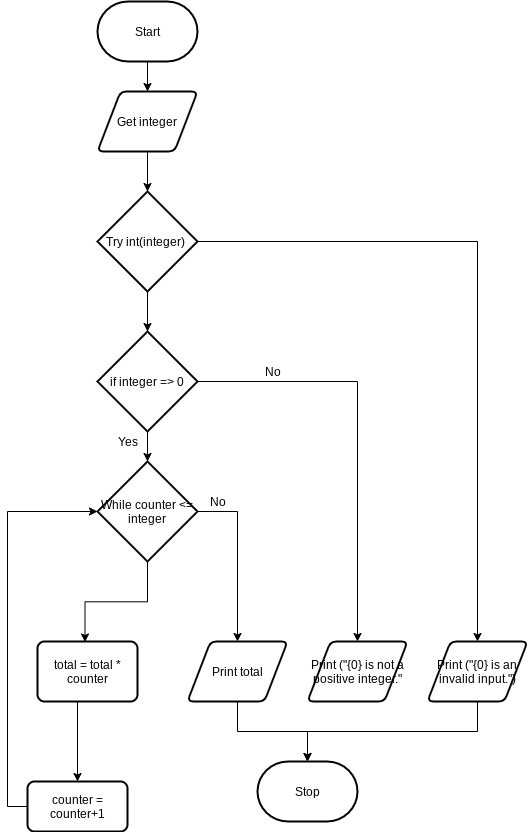

The diagram above was exported from draw.io. Its source (the exported page's mxGraphModel, read from the mxfile embedded in the PNG):
<mxGraphModel dx="582" dy="383" grid="1" gridSize="10" guides="1" tooltips="1" connect="1" arrows="1" fold="1" page="1" pageScale="1" pageWidth="850" pageHeight="1100" math="0" shadow="0">
  <root>
    <mxCell id="0" />
    <mxCell id="1" parent="0" />
    <mxCell id="ZmTB9xZ4xbxRCARBDgma-4" style="edgeStyle=orthogonalEdgeStyle;rounded=0;orthogonalLoop=1;jettySize=auto;html=1;exitX=0.5;exitY=1;exitDx=0;exitDy=0;exitPerimeter=0;entryX=0.5;entryY=0;entryDx=0;entryDy=0;" parent="1" source="ZmTB9xZ4xbxRCARBDgma-2" target="ZmTB9xZ4xbxRCARBDgma-3" edge="1">
      <mxGeometry relative="1" as="geometry" />
    </mxCell>
    <mxCell id="ZmTB9xZ4xbxRCARBDgma-2" value="Start" style="strokeWidth=2;html=1;shape=mxgraph.flowchart.terminator;whiteSpace=wrap;" parent="1" vertex="1">
      <mxGeometry x="250" y="70" width="100" height="60" as="geometry" />
    </mxCell>
    <mxCell id="ZmTB9xZ4xbxRCARBDgma-5" style="edgeStyle=orthogonalEdgeStyle;rounded=0;orthogonalLoop=1;jettySize=auto;html=1;exitX=0.5;exitY=1;exitDx=0;exitDy=0;entryX=0.5;entryY=0;entryDx=0;entryDy=0;entryPerimeter=0;" parent="1" source="ZmTB9xZ4xbxRCARBDgma-3" target="ZmTB9xZ4xbxRCARBDgma-6" edge="1">
      <mxGeometry relative="1" as="geometry">
        <mxPoint x="300" y="380" as="targetPoint" />
      </mxGeometry>
    </mxCell>
    <mxCell id="ZmTB9xZ4xbxRCARBDgma-3" value="Get integer" style="shape=parallelogram;html=1;strokeWidth=2;perimeter=parallelogramPerimeter;whiteSpace=wrap;rounded=1;arcSize=12;size=0.23;" parent="1" vertex="1">
      <mxGeometry x="250" y="160" width="100" height="60" as="geometry" />
    </mxCell>
    <mxCell id="ZmTB9xZ4xbxRCARBDgma-8" style="edgeStyle=orthogonalEdgeStyle;rounded=0;orthogonalLoop=1;jettySize=auto;html=1;exitX=1;exitY=0.5;exitDx=0;exitDy=0;exitPerimeter=0;" parent="1" source="ZmTB9xZ4xbxRCARBDgma-6" target="ZmTB9xZ4xbxRCARBDgma-7" edge="1">
      <mxGeometry relative="1" as="geometry" />
    </mxCell>
    <mxCell id="ZmTB9xZ4xbxRCARBDgma-10" style="edgeStyle=orthogonalEdgeStyle;rounded=0;orthogonalLoop=1;jettySize=auto;html=1;exitX=0.5;exitY=1;exitDx=0;exitDy=0;exitPerimeter=0;entryX=0.5;entryY=0;entryDx=0;entryDy=0;entryPerimeter=0;" parent="1" source="ZmTB9xZ4xbxRCARBDgma-6" target="c4fwYaEUQ7Yc-FXijrr6-2" edge="1">
      <mxGeometry relative="1" as="geometry" />
    </mxCell>
    <mxCell id="ZmTB9xZ4xbxRCARBDgma-6" value="Try int(integer)&amp;nbsp;" style="strokeWidth=2;html=1;shape=mxgraph.flowchart.decision;whiteSpace=wrap;" parent="1" vertex="1">
      <mxGeometry x="250" y="260" width="100" height="100" as="geometry" />
    </mxCell>
    <mxCell id="ZmTB9xZ4xbxRCARBDgma-21" style="edgeStyle=orthogonalEdgeStyle;rounded=0;orthogonalLoop=1;jettySize=auto;html=1;exitX=0.5;exitY=1;exitDx=0;exitDy=0;entryX=0.5;entryY=0;entryDx=0;entryDy=0;entryPerimeter=0;" parent="1" source="ZmTB9xZ4xbxRCARBDgma-7" target="ZmTB9xZ4xbxRCARBDgma-19" edge="1">
      <mxGeometry relative="1" as="geometry">
        <mxPoint x="460" y="790" as="targetPoint" />
      </mxGeometry>
    </mxCell>
    <mxCell id="ZmTB9xZ4xbxRCARBDgma-7" value="Print (&quot;{0} is an invalid input.&quot;)" style="shape=parallelogram;html=1;strokeWidth=2;perimeter=parallelogramPerimeter;whiteSpace=wrap;rounded=1;arcSize=12;size=0.23;" parent="1" vertex="1">
      <mxGeometry x="580" y="710" width="100" height="60" as="geometry" />
    </mxCell>
    <mxCell id="ZmTB9xZ4xbxRCARBDgma-13" style="edgeStyle=orthogonalEdgeStyle;rounded=0;orthogonalLoop=1;jettySize=auto;html=1;exitX=0.5;exitY=1;exitDx=0;exitDy=0;exitPerimeter=0;entryX=0.575;entryY=0.009;entryDx=0;entryDy=0;entryPerimeter=0;" parent="1" source="ZmTB9xZ4xbxRCARBDgma-9" edge="1">
      <mxGeometry relative="1" as="geometry">
        <mxPoint x="237.5" y="710.54" as="targetPoint" />
      </mxGeometry>
    </mxCell>
    <mxCell id="UewkagN3XdA6Zf3FG2PM-1" style="edgeStyle=orthogonalEdgeStyle;rounded=0;orthogonalLoop=1;jettySize=auto;html=1;exitX=1;exitY=0.5;exitDx=0;exitDy=0;exitPerimeter=0;entryX=0.5;entryY=0;entryDx=0;entryDy=0;" edge="1" parent="1" source="ZmTB9xZ4xbxRCARBDgma-9" target="ZmTB9xZ4xbxRCARBDgma-17">
      <mxGeometry relative="1" as="geometry">
        <mxPoint x="430" y="650" as="targetPoint" />
      </mxGeometry>
    </mxCell>
    <mxCell id="ZmTB9xZ4xbxRCARBDgma-9" value="While counter &amp;lt;= integer" style="strokeWidth=2;html=1;shape=mxgraph.flowchart.decision;whiteSpace=wrap;" parent="1" vertex="1">
      <mxGeometry x="250" y="530" width="100" height="100" as="geometry" />
    </mxCell>
    <mxCell id="ZmTB9xZ4xbxRCARBDgma-14" style="edgeStyle=orthogonalEdgeStyle;rounded=0;orthogonalLoop=1;jettySize=auto;html=1;exitX=0.5;exitY=1;exitDx=0;exitDy=0;entryX=0.5;entryY=0;entryDx=0;entryDy=0;" parent="1" target="ZmTB9xZ4xbxRCARBDgma-12" edge="1">
      <mxGeometry relative="1" as="geometry">
        <mxPoint x="230" y="770" as="sourcePoint" />
      </mxGeometry>
    </mxCell>
    <mxCell id="ZmTB9xZ4xbxRCARBDgma-15" style="edgeStyle=orthogonalEdgeStyle;rounded=0;orthogonalLoop=1;jettySize=auto;html=1;exitX=0;exitY=0.5;exitDx=0;exitDy=0;entryX=0;entryY=0.5;entryDx=0;entryDy=0;entryPerimeter=0;" parent="1" source="ZmTB9xZ4xbxRCARBDgma-12" target="ZmTB9xZ4xbxRCARBDgma-9" edge="1">
      <mxGeometry relative="1" as="geometry" />
    </mxCell>
    <mxCell id="ZmTB9xZ4xbxRCARBDgma-12" value="counter = counter+1" style="rounded=1;whiteSpace=wrap;html=1;absoluteArcSize=1;arcSize=14;strokeWidth=2;" parent="1" vertex="1">
      <mxGeometry x="180" y="850" width="100" height="50" as="geometry" />
    </mxCell>
    <mxCell id="ZmTB9xZ4xbxRCARBDgma-20" style="edgeStyle=orthogonalEdgeStyle;rounded=0;orthogonalLoop=1;jettySize=auto;html=1;exitX=0.5;exitY=1;exitDx=0;exitDy=0;" parent="1" source="ZmTB9xZ4xbxRCARBDgma-17" target="ZmTB9xZ4xbxRCARBDgma-19" edge="1">
      <mxGeometry relative="1" as="geometry" />
    </mxCell>
    <mxCell id="ZmTB9xZ4xbxRCARBDgma-17" value="Print total" style="shape=parallelogram;html=1;strokeWidth=2;perimeter=parallelogramPerimeter;whiteSpace=wrap;rounded=1;arcSize=12;size=0.23;" parent="1" vertex="1">
      <mxGeometry x="340" y="710" width="100" height="60" as="geometry" />
    </mxCell>
    <mxCell id="ZmTB9xZ4xbxRCARBDgma-19" value="Stop" style="strokeWidth=2;html=1;shape=mxgraph.flowchart.terminator;whiteSpace=wrap;" parent="1" vertex="1">
      <mxGeometry x="410" y="830" width="100" height="60" as="geometry" />
    </mxCell>
    <mxCell id="c4fwYaEUQ7Yc-FXijrr6-3" style="edgeStyle=orthogonalEdgeStyle;rounded=0;orthogonalLoop=1;jettySize=auto;html=1;exitX=0.5;exitY=1;exitDx=0;exitDy=0;exitPerimeter=0;entryX=0.5;entryY=0;entryDx=0;entryDy=0;entryPerimeter=0;" parent="1" source="c4fwYaEUQ7Yc-FXijrr6-2" target="ZmTB9xZ4xbxRCARBDgma-9" edge="1">
      <mxGeometry relative="1" as="geometry" />
    </mxCell>
    <mxCell id="c4fwYaEUQ7Yc-FXijrr6-6" style="edgeStyle=orthogonalEdgeStyle;rounded=0;orthogonalLoop=1;jettySize=auto;html=1;exitX=1;exitY=0.5;exitDx=0;exitDy=0;exitPerimeter=0;" parent="1" source="c4fwYaEUQ7Yc-FXijrr6-2" target="c4fwYaEUQ7Yc-FXijrr6-5" edge="1">
      <mxGeometry relative="1" as="geometry" />
    </mxCell>
    <mxCell id="c4fwYaEUQ7Yc-FXijrr6-2" value="if integer =&amp;gt; 0" style="strokeWidth=2;html=1;shape=mxgraph.flowchart.decision;whiteSpace=wrap;" parent="1" vertex="1">
      <mxGeometry x="250" y="400" width="100" height="100" as="geometry" />
    </mxCell>
    <mxCell id="c4fwYaEUQ7Yc-FXijrr6-5" value="Print (&quot;{0} is not a positive integer.&quot;" style="shape=parallelogram;html=1;strokeWidth=2;perimeter=parallelogramPerimeter;whiteSpace=wrap;rounded=1;arcSize=12;size=0.23;" parent="1" vertex="1">
      <mxGeometry x="460" y="710" width="100" height="60" as="geometry" />
    </mxCell>
    <mxCell id="c4fwYaEUQ7Yc-FXijrr6-7" value="Yes" style="text;html=1;align=center;verticalAlign=middle;resizable=0;points=[];autosize=1;strokeColor=none;" parent="1" vertex="1">
      <mxGeometry x="260" y="500" width="40" height="20" as="geometry" />
    </mxCell>
    <mxCell id="c4fwYaEUQ7Yc-FXijrr6-8" value="No" style="text;html=1;align=center;verticalAlign=middle;resizable=0;points=[];autosize=1;strokeColor=none;" parent="1" vertex="1">
      <mxGeometry x="410" y="430" width="30" height="20" as="geometry" />
    </mxCell>
    <mxCell id="UewkagN3XdA6Zf3FG2PM-2" value="No" style="text;html=1;align=center;verticalAlign=middle;resizable=0;points=[];autosize=1;strokeColor=none;" vertex="1" parent="1">
      <mxGeometry x="355" y="560" width="30" height="20" as="geometry" />
    </mxCell>
    <mxCell id="UewkagN3XdA6Zf3FG2PM-3" value="total = total * counter" style="rounded=1;whiteSpace=wrap;html=1;absoluteArcSize=1;arcSize=14;strokeWidth=2;" vertex="1" parent="1">
      <mxGeometry x="190" y="710" width="100" height="60" as="geometry" />
    </mxCell>
  </root>
</mxGraphModel>